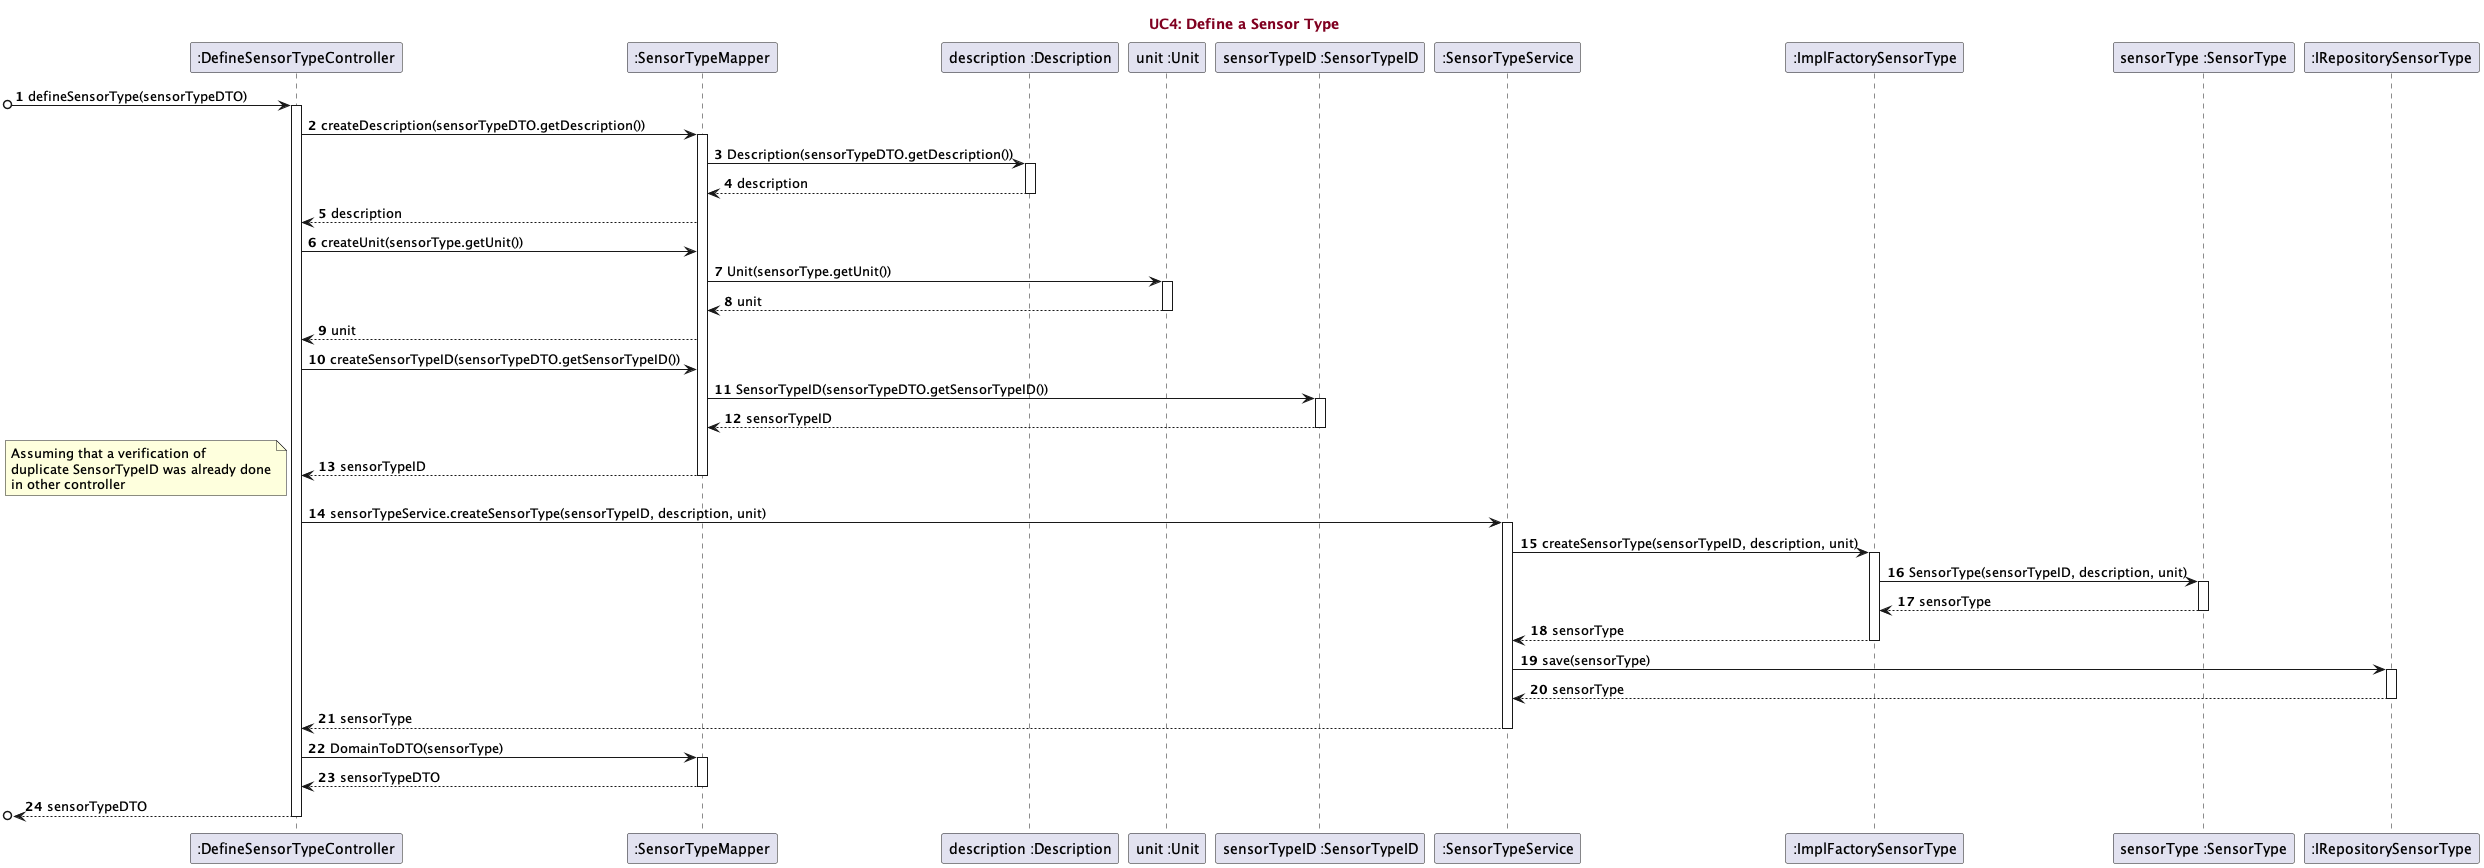

The diagram above was rendered by PlantUML. Its source (embedded in the PNG):
@startuml
'https://plantuml.com/sequence-diagram

title <font color=#800020> UC4: Define a Sensor Type</font>

autonumber

participant ":DefineSensorTypeController"
participant ":SensorTypeMapper"
participant "description :Description"
participant "unit :Unit"
participant "sensorTypeID :SensorTypeID"
participant ":SensorTypeService"
participant ":ImplFactorySensorType"
participant "sensorType :SensorType"
participant ":IRepositorySensorType"

[o-> ":DefineSensorTypeController" : defineSensorType(sensorTypeDTO)
activate ":DefineSensorTypeController"

":DefineSensorTypeController" -> ":SensorTypeMapper" : createDescription(sensorTypeDTO.getDescription())
activate ":SensorTypeMapper"

":SensorTypeMapper" -> "description :Description" : Description(sensorTypeDTO.getDescription())
activate "description :Description"

"description :Description" --> ":SensorTypeMapper" : description
deactivate "description :Description"

":DefineSensorTypeController" <-- ":SensorTypeMapper" : description
":DefineSensorTypeController" -> ":SensorTypeMapper" : createUnit(sensorType.getUnit())
":SensorTypeMapper" -> "unit :Unit" : Unit(sensorType.getUnit())
activate "unit :Unit"
"unit :Unit" --> ":SensorTypeMapper" : unit
deactivate "unit :Unit"

":DefineSensorTypeController" <-- ":SensorTypeMapper" : unit
":DefineSensorTypeController" -> ":SensorTypeMapper" : createSensorTypeID(sensorTypeDTO.getSensorTypeID())
":SensorTypeMapper" -> "sensorTypeID :SensorTypeID" : SensorTypeID(sensorTypeDTO.getSensorTypeID())
activate "sensorTypeID :SensorTypeID"

"sensorTypeID :SensorTypeID" --> ":SensorTypeMapper" : sensorTypeID
deactivate "sensorTypeID :SensorTypeID"

":DefineSensorTypeController" <-- ":SensorTypeMapper" : sensorTypeID
deactivate ":SensorTypeMapper"

note left
Assuming that a verification of
duplicate SensorTypeID was already done
in other controller
end note

":DefineSensorTypeController" -> ":SensorTypeService" : sensorTypeService.createSensorType(sensorTypeID, description, unit)
activate ":SensorTypeService"
":SensorTypeService" -> ":ImplFactorySensorType" : createSensorType(sensorTypeID, description, unit)
activate ":ImplFactorySensorType"
":ImplFactorySensorType" -> "sensorType :SensorType" : SensorType(sensorTypeID, description, unit)
activate "sensorType :SensorType"

"sensorType :SensorType" --> ":ImplFactorySensorType" : sensorType
deactivate "sensorType :SensorType"

":ImplFactorySensorType" --> ":SensorTypeService" : sensorType
deactivate ":ImplFactorySensorType"

":SensorTypeService" -> ":IRepositorySensorType" : save(sensorType)
activate ":IRepositorySensorType"

":IRepositorySensorType" --> ":SensorTypeService" : sensorType
deactivate ":IRepositorySensorType"

":SensorTypeService" --> ":DefineSensorTypeController" : sensorType
deactivate ":SensorTypeService"

":DefineSensorTypeController" -> ":SensorTypeMapper" : DomainToDTO(sensorType)
activate ":SensorTypeMapper"

":DefineSensorTypeController" <-- ":SensorTypeMapper" : sensorTypeDTO
deactivate ":SensorTypeMapper"

[o<-- ":DefineSensorTypeController" : sensorTypeDTO

deactivate ":DefineSensorTypeController"

@enduml